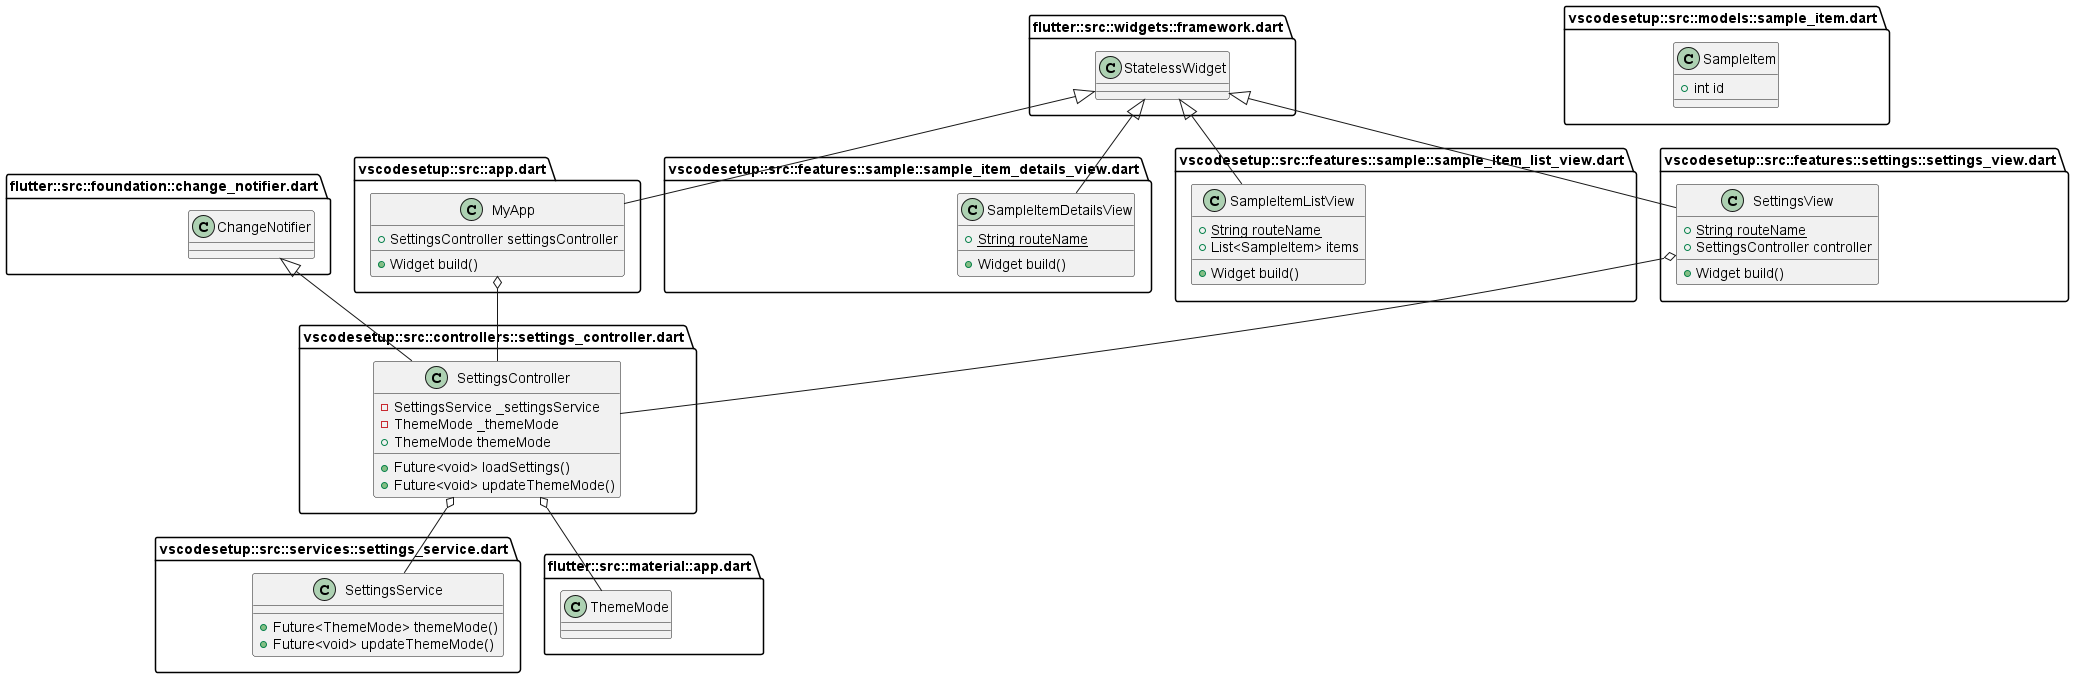

The diagram above was rendered by PlantUML. Its source (embedded in the PNG):
@startuml
set namespaceSeparator ::

class "vscodesetup::src::app.dart::MyApp" {
  +SettingsController settingsController
  +Widget build()
}

"vscodesetup::src::app.dart::MyApp" o-- "vscodesetup::src::controllers::settings_controller.dart::SettingsController"
"flutter::src::widgets::framework.dart::StatelessWidget" <|-- "vscodesetup::src::app.dart::MyApp"

class "vscodesetup::src::controllers::settings_controller.dart::SettingsController" {
  -SettingsService _settingsService
  -ThemeMode _themeMode
  +ThemeMode themeMode
  +Future<void> loadSettings()
  +Future<void> updateThemeMode()
}

"vscodesetup::src::controllers::settings_controller.dart::SettingsController" o-- "vscodesetup::src::services::settings_service.dart::SettingsService"
"vscodesetup::src::controllers::settings_controller.dart::SettingsController" o-- "flutter::src::material::app.dart::ThemeMode"
"flutter::src::foundation::change_notifier.dart::ChangeNotifier" <|-- "vscodesetup::src::controllers::settings_controller.dart::SettingsController"

class "vscodesetup::src::features::sample::sample_item_details_view.dart::SampleItemDetailsView" {
  {static} +String routeName
  +Widget build()
}

"flutter::src::widgets::framework.dart::StatelessWidget" <|-- "vscodesetup::src::features::sample::sample_item_details_view.dart::SampleItemDetailsView"

class "vscodesetup::src::features::sample::sample_item_list_view.dart::SampleItemListView" {
  {static} +String routeName
  +List<SampleItem> items
  +Widget build()
}

"flutter::src::widgets::framework.dart::StatelessWidget" <|-- "vscodesetup::src::features::sample::sample_item_list_view.dart::SampleItemListView"

class "vscodesetup::src::features::settings::settings_view.dart::SettingsView" {
  {static} +String routeName
  +SettingsController controller
  +Widget build()
}

"vscodesetup::src::features::settings::settings_view.dart::SettingsView" o-- "vscodesetup::src::controllers::settings_controller.dart::SettingsController"
"flutter::src::widgets::framework.dart::StatelessWidget" <|-- "vscodesetup::src::features::settings::settings_view.dart::SettingsView"

class "vscodesetup::src::models::sample_item.dart::SampleItem" {
  +int id
}

class "vscodesetup::src::services::settings_service.dart::SettingsService" {
  +Future<ThemeMode> themeMode()
  +Future<void> updateThemeMode()
}


@enduml